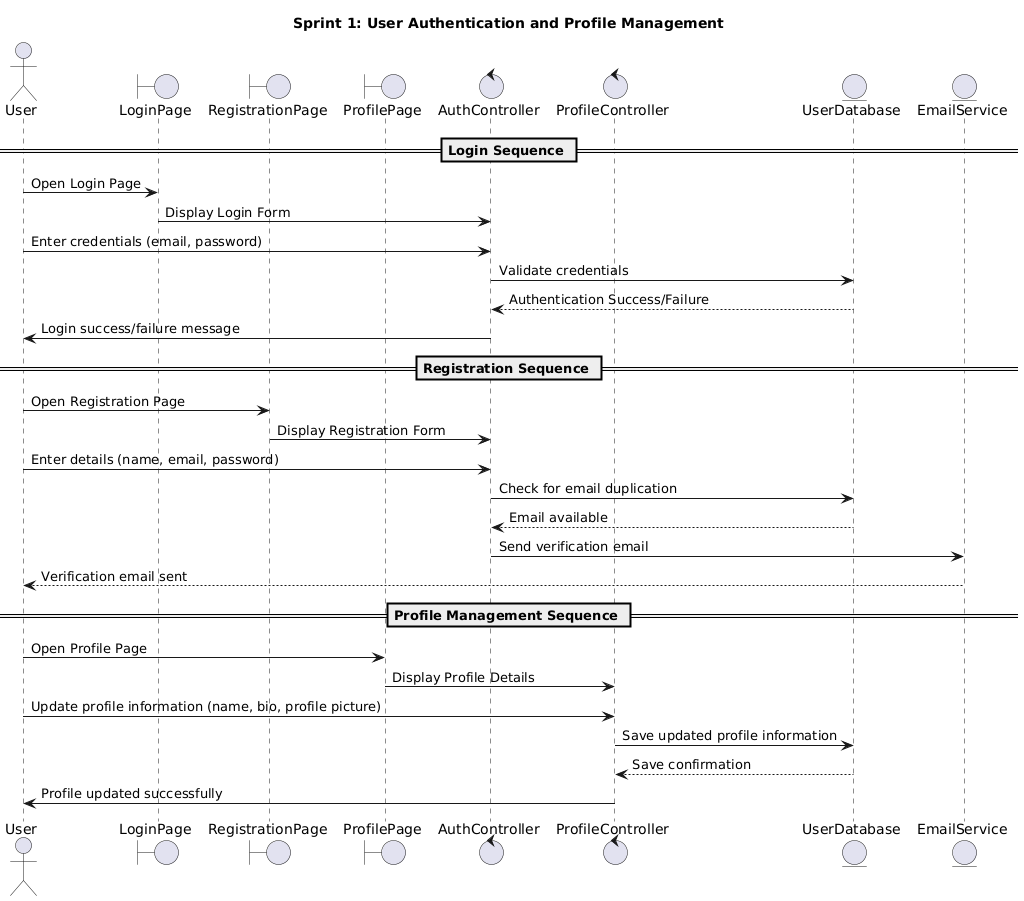

The diagram above was rendered by PlantUML. Its source (embedded in the PNG):
@startuml
title Sprint 1: User Authentication and Profile Management

actor User
boundary LoginPage
boundary RegistrationPage
boundary ProfilePage
control AuthController
control ProfileController
entity UserDatabase
entity EmailService

== Login Sequence ==

User -> LoginPage: Open Login Page
LoginPage -> AuthController: Display Login Form
User -> AuthController: Enter credentials (email, password)
AuthController -> UserDatabase: Validate credentials
UserDatabase --> AuthController: Authentication Success/Failure
AuthController -> User: Login success/failure message

== Registration Sequence ==

User -> RegistrationPage: Open Registration Page
RegistrationPage -> AuthController: Display Registration Form
User -> AuthController: Enter details (name, email, password)
AuthController -> UserDatabase: Check for email duplication
UserDatabase --> AuthController: Email available
AuthController -> EmailService: Send verification email
EmailService --> User: Verification email sent

== Profile Management Sequence ==

User -> ProfilePage: Open Profile Page
ProfilePage -> ProfileController: Display Profile Details
User -> ProfileController: Update profile information (name, bio, profile picture)
ProfileController -> UserDatabase: Save updated profile information
UserDatabase --> ProfileController: Save confirmation
ProfileController -> User: Profile updated successfully
@enduml